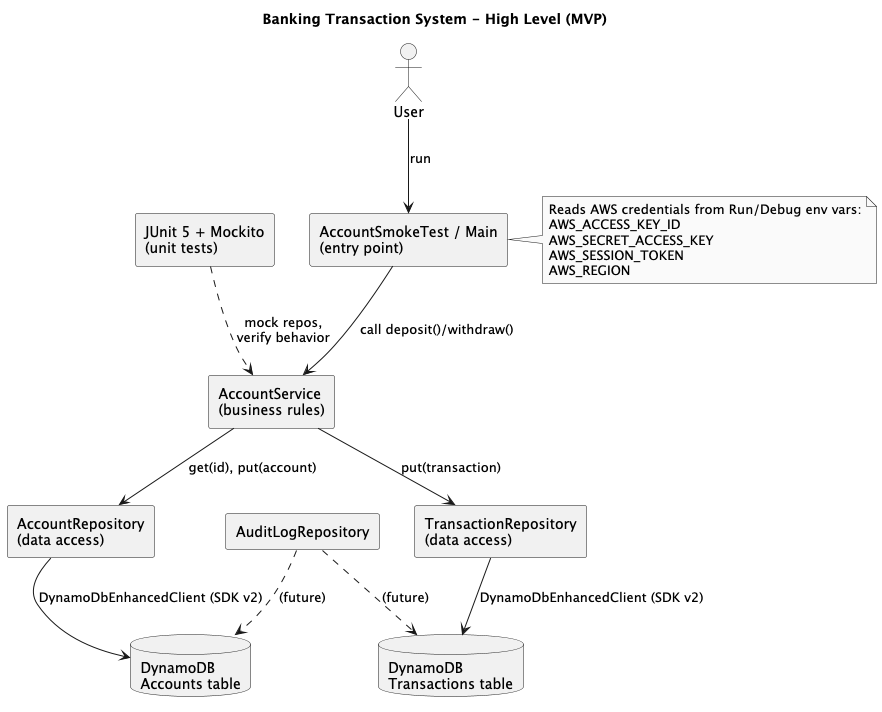

The diagram above was rendered by PlantUML. Its source (embedded in the PNG):
@startuml BankingArchitecture
title Banking Transaction System - High Level (MVP)

skinparam componentStyle rectangle
skinparam shadowing false
skinparam monochrome true

actor User as user

component "AccountSmokeTest / Main\n(entry point)" as entry
component "AccountService\n(business rules)" as svc

component "AccountRepository\n(data access)" as accRepo
component "TransactionRepository\n(data access)" as txRepo
database  "DynamoDB\nAccounts table" as accTable
database  "DynamoDB\nTransactions table" as txTable

note right of entry
  Reads AWS credentials from Run/Debug env vars:
  AWS_ACCESS_KEY_ID
  AWS_SECRET_ACCESS_KEY
  AWS_SESSION_TOKEN
  AWS_REGION
end note

user --> entry : run
entry --> svc  : call deposit()/withdraw()
svc  --> accRepo : get(id), put(account)
svc  --> txRepo  : put(transaction)
accRepo --> accTable : DynamoDbEnhancedClient (SDK v2)
txRepo  --> txTable  : DynamoDbEnhancedClient (SDK v2)

' Future (not in MVP code yet)
component "AuditLogRepository" as audit
audit ..> accTable : (future)
audit ..> txTable  : (future)

' Tests
component "JUnit 5 + Mockito\n(unit tests)" as tests
tests ..> svc : mock repos,\nverify behavior

@enduml